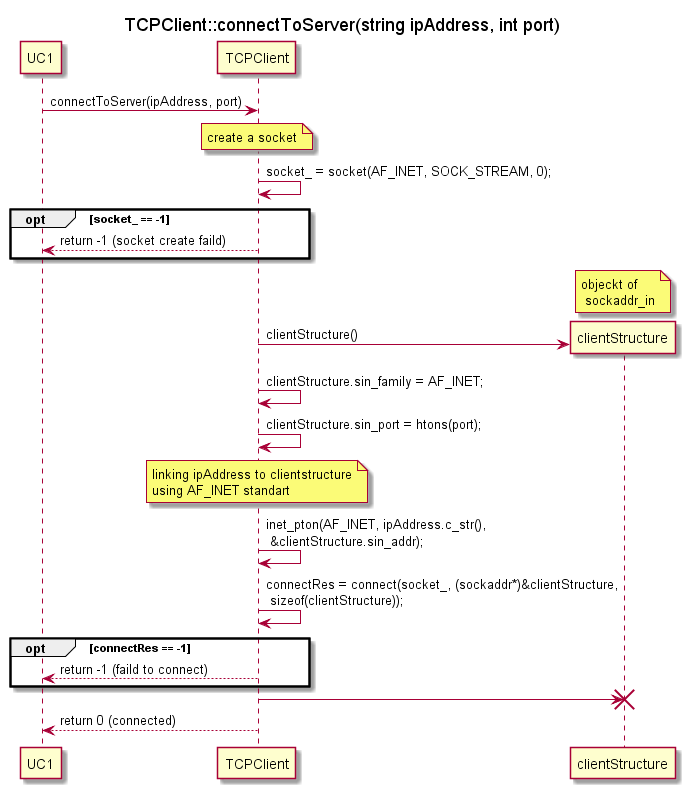

The diagram above was rendered by PlantUML. Its source (embedded in the PNG):
@startuml
participant UC1
participant TCPClient

title TCPClient::connectToServer(string ipAddress, int port)

UC1 -> TCPClient : connectToServer(ipAddress, port)
note over TCPClient : create a socket
TCPClient -> TCPClient : socket_ = socket(AF_INET, SOCK_STREAM, 0);
opt socket_ == -1
    UC1 <-- TCPClient : return -1 (socket create faild)
end
note over clientStructure : objeckt of\n sockaddr_in
TCPClient -> clientStructure ** : clientStructure()
TCPClient -> TCPClient : clientStructure.sin_family = AF_INET;
TCPClient -> TCPClient : clientStructure.sin_port = htons(port);
note over TCPClient : linking ipAddress to clientstructure\nusing AF_INET standart
TCPClient -> TCPClient : inet_pton(AF_INET, ipAddress.c_str(),\n &clientStructure.sin_addr);
TCPClient -> TCPClient : connectRes = connect(socket_, (sockaddr*)&clientStructure,\n sizeof(clientStructure));
opt connectRes == -1
    UC1 <-- TCPClient : return -1 (faild to connect)
end
    TCPClient -> clientStructure !! :
    UC1 <-- TCPClient : return 0 (connected)


@enduml